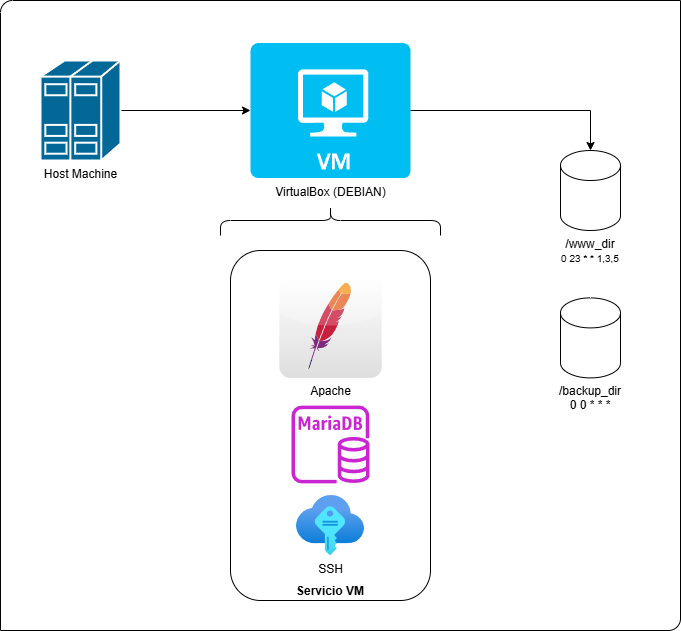

The diagram above was exported from draw.io. Its source (the exported page's mxGraphModel, read from the mxfile embedded in the PNG):
<mxGraphModel dx="1188" dy="653" grid="1" gridSize="10" guides="1" tooltips="1" connect="1" arrows="1" fold="1" page="1" pageScale="1" pageWidth="827" pageHeight="1169" math="0" shadow="0">
  <root>
    <mxCell id="0" />
    <mxCell id="1" parent="0" />
    <mxCell id="UbVXiS77vENdKuoRfEP_-16" value="" style="verticalLabelPosition=bottom;verticalAlign=top;html=1;shape=mxgraph.basic.diag_round_rect;dx=6;whiteSpace=wrap;" vertex="1" parent="1">
      <mxGeometry x="50" y="200" width="680" height="630" as="geometry" />
    </mxCell>
    <mxCell id="UbVXiS77vENdKuoRfEP_-8" value="&lt;b&gt;Servicio VM&lt;/b&gt;" style="rounded=1;whiteSpace=wrap;html=1;verticalAlign=bottom;" vertex="1" parent="1">
      <mxGeometry x="280" y="450" width="200" height="350" as="geometry" />
    </mxCell>
    <mxCell id="UbVXiS77vENdKuoRfEP_-7" style="edgeStyle=orthogonalEdgeStyle;rounded=0;orthogonalLoop=1;jettySize=auto;html=1;" edge="1" parent="1" source="UbVXiS77vENdKuoRfEP_-1" target="UbVXiS77vENdKuoRfEP_-2">
      <mxGeometry relative="1" as="geometry" />
    </mxCell>
    <mxCell id="UbVXiS77vENdKuoRfEP_-1" value="Host Machine" style="shape=mxgraph.cisco.servers.standard_host;html=1;pointerEvents=1;dashed=0;fillColor=#036897;strokeColor=#ffffff;strokeWidth=2;verticalLabelPosition=bottom;verticalAlign=top;align=center;outlineConnect=0;" vertex="1" parent="1">
      <mxGeometry x="90" y="260" width="80" height="100" as="geometry" />
    </mxCell>
    <mxCell id="UbVXiS77vENdKuoRfEP_-2" value="VirtualBox (DEBIAN)" style="verticalLabelPosition=bottom;html=1;verticalAlign=top;align=center;strokeColor=none;fillColor=#00BEF2;shape=mxgraph.azure.virtual_machine;" vertex="1" parent="1">
      <mxGeometry x="300" y="242.5" width="160" height="135" as="geometry" />
    </mxCell>
    <mxCell id="UbVXiS77vENdKuoRfEP_-3" value="Apache" style="dashed=0;outlineConnect=0;html=1;align=center;labelPosition=center;verticalLabelPosition=bottom;verticalAlign=top;shape=mxgraph.webicons.apache;gradientColor=#DFDEDE" vertex="1" parent="1">
      <mxGeometry x="328.8" y="475" width="102.4" height="102.4" as="geometry" />
    </mxCell>
    <mxCell id="UbVXiS77vENdKuoRfEP_-5" value="" style="sketch=0;outlineConnect=0;fontColor=#232F3E;gradientColor=none;fillColor=#C925D1;strokeColor=none;dashed=0;verticalLabelPosition=bottom;verticalAlign=top;align=center;html=1;fontSize=12;fontStyle=0;aspect=fixed;pointerEvents=1;shape=mxgraph.aws4.rds_mariadb_instance;" vertex="1" parent="1">
      <mxGeometry x="341" y="605" width="78" height="78" as="geometry" />
    </mxCell>
    <mxCell id="UbVXiS77vENdKuoRfEP_-6" value="SSH" style="image;aspect=fixed;html=1;points=[];align=center;fontSize=12;image=img/lib/azure2/other/SSH_Keys.svg;" vertex="1" parent="1">
      <mxGeometry x="346" y="695" width="68" height="60" as="geometry" />
    </mxCell>
    <mxCell id="UbVXiS77vENdKuoRfEP_-9" value="" style="shape=curlyBracket;whiteSpace=wrap;html=1;rounded=1;labelPosition=left;verticalLabelPosition=middle;align=right;verticalAlign=middle;rotation=90;" vertex="1" parent="1">
      <mxGeometry x="365" y="310" width="30" height="220" as="geometry" />
    </mxCell>
    <mxCell id="UbVXiS77vENdKuoRfEP_-10" value="/www_dir&lt;div&gt;&lt;font style=&quot;font-size: 10px;&quot;&gt;0 23 * * 1,3,5&lt;/font&gt;&lt;/div&gt;" style="shape=cylinder3;whiteSpace=wrap;html=1;boundedLbl=1;backgroundOutline=1;size=15;verticalAlign=top;labelPosition=center;verticalLabelPosition=bottom;align=center;" vertex="1" parent="1">
      <mxGeometry x="610" y="350" width="60" height="80" as="geometry" />
    </mxCell>
    <mxCell id="UbVXiS77vENdKuoRfEP_-12" value="/backup_dir&lt;div&gt;0 0 * * *&lt;/div&gt;" style="shape=cylinder3;whiteSpace=wrap;html=1;boundedLbl=1;backgroundOutline=1;size=15;verticalAlign=top;labelPosition=center;verticalLabelPosition=bottom;align=center;" vertex="1" parent="1">
      <mxGeometry x="610" y="497.4" width="60" height="80" as="geometry" />
    </mxCell>
    <mxCell id="UbVXiS77vENdKuoRfEP_-13" style="edgeStyle=orthogonalEdgeStyle;rounded=0;orthogonalLoop=1;jettySize=auto;html=1;entryX=0.5;entryY=0;entryDx=0;entryDy=0;entryPerimeter=0;" edge="1" parent="1" source="UbVXiS77vENdKuoRfEP_-2" target="UbVXiS77vENdKuoRfEP_-10">
      <mxGeometry relative="1" as="geometry" />
    </mxCell>
  </root>
</mxGraphModel>